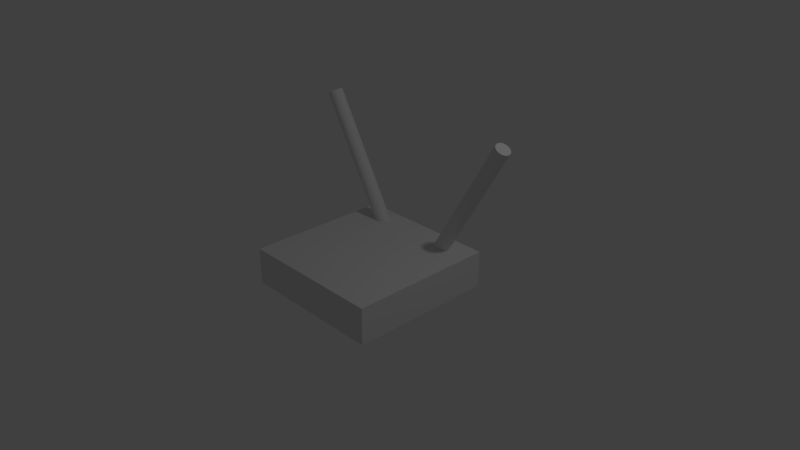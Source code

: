 # Source: router.blend  (saved by Blender 2.79.0; exported with 4.5.12 LTS)
import bpy
from mathutils import Matrix  # noqa: F401  (used for matrix-valued properties, if any)

bpy.ops.wm.read_factory_settings(use_empty=True)
scene = bpy.context.scene
scene.name = 'Scene'

# ---- collections
col_collection_1 = bpy.data.collections.new('Collection 1'); scene.collection.children.link(col_collection_1)

# ---- materials (node trees are filled in below, after node groups)
mat_routermaterial = bpy.data.materials.new('RouterMaterial')
mat_routermaterial.alpha_threshold = 0.0
mat_routermaterial.use_transparent_shadow = False
mat_routermaterial.roughness = 0.5

# ---- material node trees

# ---- world
world_world = bpy.data.worlds.new('World'); scene.world = world_world
world_world.color = (0.05088, 0.05088, 0.05088)
world_world.use_sun_shadow = False
world_world.sun_shadow_jitter_overblur = 0.0
world_world.cycles.sampling_method = 'MANUAL'

# ---- cameras
cam_camera = bpy.data.cameras.new('Camera')
cam_camera.clip_end = 100.0
cam_camera.lens = 35.0
cam_camera.sensor_width = 32.0
cam_camera.sensor_height = 18.0
cam_camera.ortho_scale = 7.314
cam_camera.dof.focus_distance = 0.0
cam_camera.dof.aperture_fstop = 128.0

# ---- lights
light_lamp = bpy.data.lights.new('Lamp', 'POINT')
light_lamp.transmission_factor = 0.0
light_lamp.cutoff_distance = 30.0
light_lamp.energy = 100.0
light_lamp.shadow_buffer_clip_start = 1.001
light_lamp.shadow_soft_size = 0.1
light_lamp.shadow_maximum_resolution = 0.006
light_lamp.use_absolute_resolution = True

# ---- meshes
me_router = bpy.data.meshes.new('Router')
me_router.from_pydata([(0.0, 1.0, -1.0), (0.0, 1.0, 1.0), (0.1951, 0.9808, -1.0), (0.1951, 0.9808, 1.0), (0.3827, 0.9239, -1.0), (0.3827, 0.9239, 1.0), (0.5556, 0.8315, -1.0), (0.5556, 0.8315, 1.0), (0.7071, 0.7071, -1.0), (0.7071, 0.7071, 1.0), (0.8315, 0.5556, -1.0), (0.8315, 0.5556, 1.0), (0.9239, 0.3827, -1.0), (0.9239, 0.3827, 1.0), (0.9808, 0.1951, -1.0), (0.9808, 0.1951, 1.0), (1.0, 7.55e-08, -1.0), (1.0, 7.55e-08, 1.0), (0.9808, -0.1951, -1.0), (0.9808, -0.1951, 1.0), (0.9239, -0.3827, -1.0), (0.9239, -0.3827, 1.0), (0.8315, -0.5556, -1.0), (0.8315, -0.5556, 1.0), (0.7071, -0.7071, -1.0), (0.7071, -0.7071, 1.0), (0.5556, -0.8315, -1.0), (0.5556, -0.8315, 1.0), (0.3827, -0.9239, -1.0), (0.3827, -0.9239, 1.0), (0.1951, -0.9808, -1.0), (0.1951, -0.9808, 1.0), (-3.258e-07, -1.0, -1.0), (-3.258e-07, -1.0, 1.0), (-0.1951, -0.9808, -1.0), (-0.1951, -0.9808, 1.0), (-0.3827, -0.9239, -1.0), (-0.3827, -0.9239, 1.0), (-0.5556, -0.8315, -1.0), (-0.5556, -0.8315, 1.0), (-0.7071, -0.7071, -1.0), (-0.7071, -0.7071, 1.0), (-0.8315, -0.5556, -1.0), (-0.8315, -0.5556, 1.0), (-0.9239, -0.3827, -1.0), (-0.9239, -0.3827, 1.0), (-0.9808, -0.1951, -1.0), (-0.9808, -0.1951, 1.0), (-1.0, 9.656e-07, -1.0), (-1.0, 9.656e-07, 1.0), (-0.9808, 0.1951, -1.0), (-0.9808, 0.1951, 1.0), (-0.9239, 0.3827, -1.0), (-0.9239, 0.3827, 1.0), (-0.8315, 0.5556, -1.0), (-0.8315, 0.5556, 1.0), (-0.7071, 0.7071, -1.0), (-0.7071, 0.7071, 1.0), (-0.5556, 0.8315, -1.0), (-0.5556, 0.8315, 1.0), (-0.3827, 0.9239, -1.0), (-0.3827, 0.9239, 1.0), (-0.1951, 0.9808, -1.0), (-0.1951, 0.9808, 1.0), (6.25, 2.5, -1.083), (6.25, -17.5, -1.083), (-11.07, -17.5, -2.083), (-11.07, 2.5, -2.083), (3.75, 2.5, -0.6495), (3.75, -17.5, -0.6495), (-13.57, -17.5, -1.65), (-13.57, 2.5, -1.65), (-8.66, 1.0, -1.5), (-25.98, 1.0, -0.5), (-8.563, 0.9808, -1.483), (-25.88, 0.9808, -0.4831), (-8.469, 0.9239, -1.467), (-25.79, 0.9239, -0.4669), (-8.382, 0.8315, -1.452), (-25.7, 0.8315, -0.4519), (-8.307, 0.7071, -1.439), (-25.63, 0.7071, -0.4388), (-8.245, 0.5556, -1.428), (-25.57, 0.5556, -0.428), (-8.198, 0.3827, -1.42), (-25.52, 0.3827, -0.42), (-8.17, 0.1951, -1.415), (-25.49, 0.1951, -0.4151), (-8.16, 5.523e-07, -1.413), (-25.48, 5.523e-07, -0.4134), (-8.17, -0.1951, -1.415), (-25.49, -0.1951, -0.4151), (-8.198, -0.3827, -1.42), (-25.52, -0.3827, -0.42), (-8.245, -0.5556, -1.428), (-25.57, -0.5556, -0.428), (-8.307, -0.7071, -1.439), (-25.63, -0.7071, -0.4388), (-8.382, -0.8315, -1.452), (-25.7, -0.8315, -0.4519), (-8.469, -0.9239, -1.467), (-25.79, -0.9239, -0.4669), (-8.563, -0.9808, -1.483), (-25.88, -0.9808, -0.4831), (-8.66, -1.0, -1.5), (-25.98, -1.0, -0.5), (-8.758, -0.9808, -1.517), (-26.08, -0.9808, -0.5169), (-8.852, -0.9239, -1.533), (-26.17, -0.9239, -0.5331), (-8.938, -0.8315, -1.548), (-26.26, -0.8315, -0.5481), (-9.014, -0.7071, -1.561), (-26.33, -0.7071, -0.5612), (-9.076, -0.5556, -1.572), (-26.4, -0.5556, -0.572), (-9.122, -0.3827, -1.58), (-26.44, -0.3827, -0.58), (-9.151, -0.1951, -1.585), (-26.47, -0.1951, -0.5849), (-9.16, 1.442e-06, -1.587), (-26.48, 1.442e-06, -0.5866), (-9.151, 0.1951, -1.585), (-26.47, 0.1951, -0.5849), (-9.122, 0.3827, -1.58), (-26.44, 0.3827, -0.58), (-9.076, 0.5556, -1.572), (-26.4, 0.5556, -0.572), (-9.014, 0.7071, -1.561), (-26.33, 0.7071, -0.5612), (-8.938, 0.8315, -1.548), (-26.26, 0.8315, -0.5481), (-8.852, 0.9239, -1.533), (-26.17, 0.9239, -0.5331), (-8.758, 0.9808, -1.517), (-26.08, 0.9808, -0.5169)], [], [(0, 1, 3, 2), (2, 3, 5, 4), (4, 5, 7, 6), (6, 7, 9, 8), (8, 9, 11, 10), (10, 11, 13, 12), (12, 13, 15, 14), (14, 15, 17, 16), (16, 17, 19, 18), (18, 19, 21, 20), (20, 21, 23, 22), (22, 23, 25, 24), (24, 25, 27, 26), (26, 27, 29, 28), (28, 29, 31, 30), (30, 31, 33, 32), (32, 33, 35, 34), (34, 35, 37, 36), (36, 37, 39, 38), (38, 39, 41, 40), (40, 41, 43, 42), (42, 43, 45, 44), (44, 45, 47, 46), (46, 47, 49, 48), (48, 49, 51, 50), (50, 51, 53, 52), (52, 53, 55, 54), (54, 55, 57, 56), (56, 57, 59, 58), (58, 59, 61, 60), (3, 1, 63, 61, 59, 57, 55, 53, 51, 49, 47, 45, 43, 41, 39, 37, 35, 33, 31, 29, 27, 25, 23, 21, 19, 17, 15, 13, 11, 9, 7, 5), (60, 61, 63, 62), (62, 63, 1, 0), (0, 2, 4, 6, 8, 10, 12, 14, 16, 18, 20, 22, 24, 26, 28, 30, 32, 34, 36, 38, 40, 42, 44, 46, 48, 50, 52, 54, 56, 58, 60, 62), (64, 65, 66, 67), (68, 71, 70, 69), (64, 68, 69, 65), (65, 69, 70, 66), (66, 70, 71, 67), (68, 64, 67, 71), (72, 73, 75, 74), (74, 75, 77, 76), (76, 77, 79, 78), (78, 79, 81, 80), (80, 81, 83, 82), (82, 83, 85, 84), (84, 85, 87, 86), (86, 87, 89, 88), (88, 89, 91, 90), (90, 91, 93, 92), (92, 93, 95, 94), (94, 95, 97, 96), (96, 97, 99, 98), (98, 99, 101, 100), (100, 101, 103, 102), (102, 103, 105, 104), (104, 105, 107, 106), (106, 107, 109, 108), (108, 109, 111, 110), (110, 111, 113, 112), (112, 113, 115, 114), (114, 115, 117, 116), (116, 117, 119, 118), (118, 119, 121, 120), (120, 121, 123, 122), (122, 123, 125, 124), (124, 125, 127, 126), (126, 127, 129, 128), (128, 129, 131, 130), (130, 131, 133, 132), (75, 73, 135, 133, 131, 129, 127, 125, 123, 121, 119, 117, 115, 113, 111, 109, 107, 105, 103, 101, 99, 97, 95, 93, 91, 89, 87, 85, 83, 81, 79, 77), (132, 133, 135, 134), (134, 135, 73, 72), (72, 74, 76, 78, 80, 82, 84, 86, 88, 90, 92, 94, 96, 98, 100, 102, 104, 106, 108, 110, 112, 114, 116, 118, 120, 122, 124, 126, 128, 130, 132, 134)])
me_router.materials.append(mat_routermaterial)
me_router.use_remesh_preserve_volume = False
me_router.use_remesh_preserve_attributes = False
me_router.use_mirror_vertex_groups = False
me_router.update()

# ---- objects
ob_router = bpy.data.objects.new('Router', me_router)
ob_lamp = bpy.data.objects.new('Lamp', light_lamp)
ob_camera = bpy.data.objects.new('Camera', cam_camera)

# ---- transforms, parenting, visibility, modifiers, constraints
ob_router.location = (1.0, 0.75, 0.8)
ob_router.rotation_euler = (0.0, 0.5236, 0.0)
ob_router.scale = (0.1, 0.1, 1.0)
ob_router.lineart.crease_threshold = 0.0
ob_lamp.location = (4.076, 1.005, 5.904)
ob_lamp.rotation_euler = (0.6503, 0.05522, 1.866)
ob_lamp.lock_rotations_4d = False
ob_lamp.empty_display_type = 'ARROWS'
ob_lamp.color = (0.0, 0.0, 0.0, 0.0)
ob_lamp.lineart.crease_threshold = 0.0
ob_camera.location = (7.481, -6.508, 5.344)
ob_camera.rotation_euler = (1.109, 0.0, 0.8149)
ob_camera.lock_rotations_4d = False
ob_camera.empty_display_type = 'ARROWS'
ob_camera.color = (0.0, 0.0, 0.0, 0.0)
ob_camera.display_type = 'WIRE'
ob_camera.lineart.crease_threshold = 0.0

# ---- collection membership
col_collection_1.objects.link(ob_router)
col_collection_1.objects.link(ob_lamp)
col_collection_1.objects.link(ob_camera)

# ---- scene / render settings (as saved in the file)
scene.camera = ob_camera
scene.frame_start = 1; scene.frame_end = 250; scene.frame_set(1)
scene.render.engine = 'BLENDER_EEVEE_NEXT'
scene.render.resolution_percentage = 50
scene.render.dither_intensity = 0.0
scene.cycles.use_denoising = False
scene.cycles.samples = 128
scene.cycles.sampling_pattern = 'TABULATED_SOBOL'
scene.cycles.use_adaptive_sampling = False
scene.cycles.use_light_tree = False
scene.cycles.blur_glossy = 0.0
scene.cycles.sample_clamp_indirect = 0.0
scene.view_settings.view_transform = 'Standard'
bpy.context.view_layer.update()
